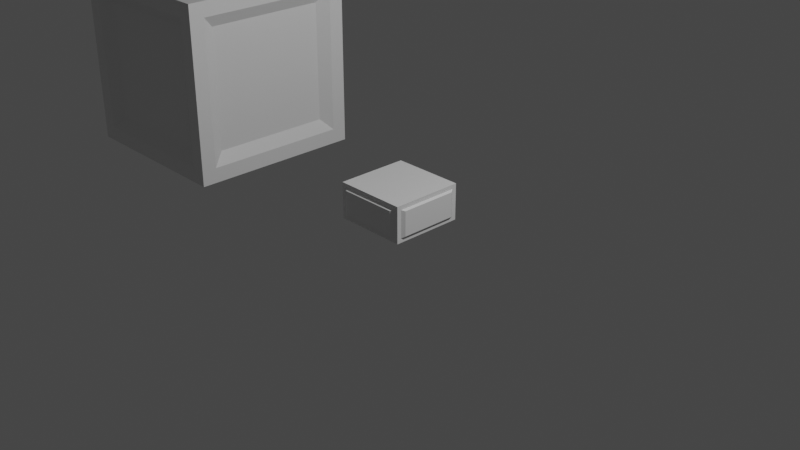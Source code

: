 # Source: Test.blend  (saved by Blender 2.80.75; exported with 4.5.12 LTS)
import bpy
from mathutils import Matrix  # noqa: F401  (used for matrix-valued properties, if any)

bpy.ops.wm.read_factory_settings(use_empty=True)
scene = bpy.context.scene
scene.name = 'Scene'

# ---- collections
col_collection = bpy.data.collections.new('Collection'); scene.collection.children.link(col_collection)

# ---- materials (node trees are filled in below, after node groups)
mat_material = bpy.data.materials.new('Material')
mat_material.alpha_threshold = 0.0
mat_material.use_transparent_shadow = False
mat_material.line_color = (0.0, 0.0, 0.0, 1.0)

# ---- material node trees
mat_material.use_nodes = True; mat_material.node_tree.nodes.clear()
_N = mat_material.node_tree.nodes; _L = mat_material.node_tree.links
n0 = _N.new('ShaderNodeOutputMaterial'); n0.name = 'Material Output'; n0.location = (300, 300)
n1 = _N.new('ShaderNodeBsdfPrincipled'); n1.name = 'Principled BSDF'; n1.location = (10, 300)
n1.distribution = 'GGX'
n1.subsurface_method = 'BURLEY'
n1.inputs[2].default_value = 0.4
n1.inputs[3].default_value = 1.45
n1.inputs[27].default_value = (0.0, 0.0, 0.0, 1.0)
n1.inputs[28].default_value = 1.0
_L.new(n1.outputs[0], n0.inputs[0])
n0.is_active_output = True

# ---- world
world_world = bpy.data.worlds.new('World'); scene.world = world_world
world_world.use_nodes = True; world_world.node_tree.nodes.clear()
_N = world_world.node_tree.nodes; _L = world_world.node_tree.links
n0 = _N.new('ShaderNodeOutputWorld'); n0.name = 'World Output'; n0.location = (300, 300)
n1 = _N.new('ShaderNodeBackground'); n1.name = 'Background'; n1.location = (10, 300)
n1.inputs[0].default_value = (0.05088, 0.05088, 0.05088, 1.0)
_L.new(n1.outputs[0], n0.inputs[0])
n0.is_active_output = True
world_world.color = (0.05088, 0.05088, 0.05088)
world_world.use_sun_shadow = False
world_world.sun_shadow_jitter_overblur = 0.0

# ---- cameras
cam_camera = bpy.data.cameras.new('Camera')
cam_camera.clip_end = 100.0
cam_camera.ortho_scale = 7.314

# ---- lights
light_light = bpy.data.lights.new('Light', 'POINT')
light_light.transmission_factor = 0.0
light_light.energy = 1000.0
light_light.shadow_soft_size = 0.1
light_light.shadow_maximum_resolution = 0.006
light_light.use_absolute_resolution = True

# ---- meshes
me_cube = bpy.data.meshes.new('Cube')
me_cube.from_pydata([(-2.0, 1.0, 2.0), (-2.0, 1.0, 0.0), (-2.0, -1.0, 2.0), (-2.0, -1.0, 0.0), (-4.0, 1.0, 2.0), (-4.0, 1.0, 0.0), (-4.0, -1.0, 2.0), (-4.0, -1.0, 0.0), (-2.172, -1.0, 0.1719), (-2.172, -1.0, 1.828), (-3.828, -1.0, 1.828), (-3.828, -1.0, 0.1719), (-4.0, -0.8281, 0.1719), (-4.0, -0.8281, 1.828), (-4.0, 0.8281, 1.828), (-4.0, 0.8281, 0.1719), (-2.0, 0.8281, 0.1719), (-2.0, 0.8281, 1.828), (-2.0, -0.8281, 1.828), (-2.0, -0.8281, 0.1719), (-3.828, 1.0, 0.1719), (-3.828, 1.0, 1.828), (-2.172, 1.0, 1.828), (-2.172, 1.0, 0.1719), (-2.31, -0.9211, 1.69), (-2.31, -0.9211, 0.3103), (-3.69, -0.9211, 0.3103), (-3.69, -0.9211, 1.69), (-3.921, -0.6897, 0.3103), (-3.921, -0.6897, 1.69), (-3.921, 0.6897, 0.3103), (-3.921, 0.6897, 1.69), (-2.079, 0.6897, 1.69), (-2.079, 0.6897, 0.3103), (-2.079, -0.6897, 0.3103), (-2.079, -0.6897, 1.69), (-3.69, 0.9211, 1.69), (-3.69, 0.9211, 0.3103), (-2.31, 0.9211, 0.3103), (-2.31, 0.9211, 1.69)], [], [(0, 4, 6, 2), (16, 17, 32, 33), (11, 8, 25, 26), (5, 1, 3, 7), (12, 13, 29, 28), (8, 9, 24, 25), (3, 2, 9, 8), (2, 6, 10, 9), (6, 7, 11, 10), (7, 3, 8, 11), (7, 6, 13, 12), (6, 4, 14, 13), (4, 5, 15, 14), (5, 7, 12, 15), (1, 0, 17, 16), (0, 2, 18, 17), (2, 3, 19, 18), (3, 1, 16, 19), (5, 4, 21, 20), (4, 0, 22, 21), (0, 1, 23, 22), (1, 5, 20, 23), (25, 24, 27, 26), (28, 29, 31, 30), (33, 32, 35, 34), (37, 36, 39, 38), (15, 12, 28, 30), (20, 21, 36, 37), (9, 10, 27, 24), (19, 16, 33, 34), (13, 14, 31, 29), (23, 20, 37, 38), (10, 11, 26, 27), (17, 18, 35, 32), (14, 15, 30, 31), (21, 22, 39, 36), (18, 19, 34, 35), (22, 23, 38, 39)])
_uv = me_cube.uv_layers.new(name='UVMap')
_uv.uv.foreach_set('vector', [0.375, 0.0, 0.625, 0.0, 0.625, 0.25, 0.375, 0.25, 0.1465, 0.5215, 0.3535, 0.5215, 0.3535, 0.5215, 0.1465, 0.5215, 0.3965, 0.4785, 0.3965, 0.2715, 0.3965, 0.2715, 0.3965, 0.4785, 0.375, 0.75, 0.625, 0.75, 0.625, 1.0, 0.375, 1.0, 0.3965, 0.5215, 0.6035, 0.5215, 0.6035, 0.5215, 0.3965, 0.5215, 0.3965, 0.2715, 0.6035, 0.2715, 0.6035, 0.2715, 0.3965, 0.2715, 0.375, 0.25, 0.625, 0.25, 0.6035, 0.2715, 0.3965, 0.2715, 0.625, 0.25, 0.625, 0.5, 0.6035, 0.4785, 0.6035, 0.2715, 0.625, 0.5, 0.375, 0.5, 0.3965, 0.4785, 0.6035, 0.4785, 0.375, 0.5, 0.375, 0.25, 0.3965, 0.2715, 0.3965, 0.4785, 0.375, 0.5, 0.625, 0.5, 0.6035, 0.5215, 0.3965, 0.5215, 0.625, 0.5, 0.625, 0.75, 0.6035, 0.7285, 0.6035, 0.5215, 0.625, 0.75, 0.375, 0.75, 0.3965, 0.7285, 0.6035, 0.7285, 0.375, 0.75, 0.375, 0.5, 0.3965, 0.5215, 0.3965, 0.7285, 0.125, 0.5, 0.375, 0.5, 0.3535, 0.5215, 0.1465, 0.5215, 0.375, 0.5, 0.375, 0.75, 0.3535, 0.7285, 0.3535, 0.5215, 0.375, 0.75, 0.125, 0.75, 0.1465, 0.7285, 0.3535, 0.7285, 0.125, 0.75, 0.125, 0.5, 0.1465, 0.5215, 0.1465, 0.7285, 0.625, 0.5, 0.875, 0.5, 0.8535, 0.5215, 0.6465, 0.5215, 0.875, 0.5, 0.875, 0.75, 0.8535, 0.7285, 0.8535, 0.5215, 0.875, 0.75, 0.625, 0.75, 0.6465, 0.7285, 0.8535, 0.7285, 0.625, 0.75, 0.625, 0.5, 0.6465, 0.5215, 0.6465, 0.7285, 0.3965, 0.2715, 0.6035, 0.2715, 0.6035, 0.4785, 0.3965, 0.4785, 0.3965, 0.5215, 0.6035, 0.5215, 0.6035, 0.7285, 0.3965, 0.7285, 0.1465, 0.5215, 0.3535, 0.5215, 0.3535, 0.7285, 0.1465, 0.7285, 0.6465, 0.5215, 0.8535, 0.5215, 0.8535, 0.7285, 0.6465, 0.7285, 0.3965, 0.7285, 0.3965, 0.5215, 0.3965, 0.5215, 0.3965, 0.7285, 0.6465, 0.5215, 0.8535, 0.5215, 0.8535, 0.5215, 0.6465, 0.5215, 0.6035, 0.2715, 0.6035, 0.4785, 0.6035, 0.4785, 0.6035, 0.2715, 0.1465, 0.7285, 0.1465, 0.5215, 0.1465, 0.5215, 0.1465, 0.7285, 0.6035, 0.5215, 0.6035, 0.7285, 0.6035, 0.7285, 0.6035, 0.5215, 0.6465, 0.7285, 0.6465, 0.5215, 0.6465, 0.5215, 0.6465, 0.7285, 0.6035, 0.4785, 0.3965, 0.4785, 0.3965, 0.4785, 0.6035, 0.4785, 0.3535, 0.5215, 0.3535, 0.7285, 0.3535, 0.7285, 0.3535, 0.5215, 0.6035, 0.7285, 0.3965, 0.7285, 0.3965, 0.7285, 0.6035, 0.7285, 0.8535, 0.5215, 0.8535, 0.7285, 0.8535, 0.7285, 0.8535, 0.5215, 0.3535, 0.7285, 0.1465, 0.7285, 0.1465, 0.7285, 0.3535, 0.7285, 0.8535, 0.7285, 0.6465, 0.7285, 0.6465, 0.7285, 0.8535, 0.7285])
me_cube.materials.append(mat_material)
me_cube.use_remesh_preserve_volume = False
me_cube.use_remesh_preserve_attributes = False
me_cube.use_mirror_vertex_groups = False
me_cube.update()
me_cube_001 = bpy.data.meshes.new('Cube.001')
me_cube_001.from_pydata([(0.4, 0.4, 0.4), (0.4, 0.4, 0.0), (0.4, -0.4, 0.4), (0.4, -0.4, 0.0), (-0.4, 0.4, 0.4), (-0.4, 0.4, 0.0), (-0.4, -0.4, 0.4), (-0.4, -0.4, 0.0), (0.3519, -0.4, 0.04811), (0.3519, -0.4, 0.3519), (-0.3519, -0.4, 0.3519), (-0.3519, -0.4, 0.04811), (-0.4, -0.3519, 0.04811), (-0.4, -0.3519, 0.3519), (-0.4, 0.3519, 0.3519), (-0.4, 0.3519, 0.04811), (0.4, 0.3519, 0.04811), (0.4, 0.3519, 0.3519), (0.4, -0.3519, 0.3519), (0.4, -0.3519, 0.04811), (-0.3519, 0.4, 0.04811), (-0.3519, 0.4, 0.3519), (0.3519, 0.4, 0.3519), (0.3519, 0.4, 0.04811), (0.3157, -0.4241, 0.3363), (0.3157, -0.4241, 0.06371), (-0.3157, -0.4241, 0.06371), (-0.3157, -0.4241, 0.3363), (-0.4241, -0.3157, 0.06371), (-0.4241, -0.3157, 0.3363), (-0.4241, 0.3157, 0.06371), (-0.4241, 0.3157, 0.3363), (0.4241, 0.3157, 0.3363), (0.4241, 0.3157, 0.06371), (0.4241, -0.3157, 0.06371), (0.4241, -0.3157, 0.3363), (-0.3157, 0.4241, 0.3363), (-0.3157, 0.4241, 0.06371), (0.3157, 0.4241, 0.06371), (0.3157, 0.4241, 0.3363)], [], [(0, 4, 6, 2), (16, 17, 32, 33), (11, 8, 25, 26), (5, 1, 3, 7), (12, 13, 29, 28), (8, 9, 24, 25), (3, 2, 9, 8), (2, 6, 10, 9), (6, 7, 11, 10), (7, 3, 8, 11), (7, 6, 13, 12), (6, 4, 14, 13), (4, 5, 15, 14), (5, 7, 12, 15), (1, 0, 17, 16), (0, 2, 18, 17), (2, 3, 19, 18), (3, 1, 16, 19), (5, 4, 21, 20), (4, 0, 22, 21), (0, 1, 23, 22), (1, 5, 20, 23), (25, 24, 27, 26), (28, 29, 31, 30), (33, 32, 35, 34), (37, 36, 39, 38), (15, 12, 28, 30), (20, 21, 36, 37), (9, 10, 27, 24), (19, 16, 33, 34), (13, 14, 31, 29), (23, 20, 37, 38), (10, 11, 26, 27), (17, 18, 35, 32), (14, 15, 30, 31), (21, 22, 39, 36), (18, 19, 34, 35), (22, 23, 38, 39)])
_uv = me_cube_001.uv_layers.new(name='UVMap')
_uv.uv.foreach_set('vector', [0.375, 0.0, 0.625, 0.0, 0.625, 0.25, 0.375, 0.25, 0.1551, 0.515, 0.3449, 0.515, 0.3449, 0.515, 0.1551, 0.515, 0.4051, 0.485, 0.4051, 0.265, 0.4051, 0.265, 0.4051, 0.485, 0.375, 0.75, 0.625, 0.75, 0.625, 1.0, 0.375, 1.0, 0.4051, 0.515, 0.5949, 0.515, 0.5949, 0.515, 0.4051, 0.515, 0.4051, 0.265, 0.5949, 0.265, 0.5949, 0.265, 0.4051, 0.265, 0.375, 0.25, 0.625, 0.25, 0.5949, 0.265, 0.4051, 0.265, 0.625, 0.25, 0.625, 0.5, 0.5949, 0.485, 0.5949, 0.265, 0.625, 0.5, 0.375, 0.5, 0.4051, 0.485, 0.5949, 0.485, 0.375, 0.5, 0.375, 0.25, 0.4051, 0.265, 0.4051, 0.485, 0.375, 0.5, 0.625, 0.5, 0.5949, 0.515, 0.4051, 0.515, 0.625, 0.5, 0.625, 0.75, 0.5949, 0.735, 0.5949, 0.515, 0.625, 0.75, 0.375, 0.75, 0.4051, 0.735, 0.5949, 0.735, 0.375, 0.75, 0.375, 0.5, 0.4051, 0.515, 0.4051, 0.735, 0.125, 0.5, 0.375, 0.5, 0.3449, 0.515, 0.1551, 0.515, 0.375, 0.5, 0.375, 0.75, 0.3449, 0.735, 0.3449, 0.515, 0.375, 0.75, 0.125, 0.75, 0.1551, 0.735, 0.3449, 0.735, 0.125, 0.75, 0.125, 0.5, 0.1551, 0.515, 0.1551, 0.735, 0.625, 0.5, 0.875, 0.5, 0.8449, 0.515, 0.6551, 0.515, 0.875, 0.5, 0.875, 0.75, 0.8449, 0.735, 0.8449, 0.515, 0.875, 0.75, 0.625, 0.75, 0.6551, 0.735, 0.8449, 0.735, 0.625, 0.75, 0.625, 0.5, 0.6551, 0.515, 0.6551, 0.735, 0.4051, 0.265, 0.5949, 0.265, 0.5949, 0.485, 0.4051, 0.485, 0.4051, 0.515, 0.5949, 0.515, 0.5949, 0.735, 0.4051, 0.735, 0.1551, 0.515, 0.3449, 0.515, 0.3449, 0.735, 0.1551, 0.735, 0.6551, 0.515, 0.8449, 0.515, 0.8449, 0.735, 0.6551, 0.735, 0.4051, 0.735, 0.4051, 0.515, 0.4051, 0.515, 0.4051, 0.735, 0.6551, 0.515, 0.8449, 0.515, 0.8449, 0.515, 0.6551, 0.515, 0.5949, 0.265, 0.5949, 0.485, 0.5949, 0.485, 0.5949, 0.265, 0.1551, 0.735, 0.1551, 0.515, 0.1551, 0.515, 0.1551, 0.735, 0.5949, 0.515, 0.5949, 0.735, 0.5949, 0.735, 0.5949, 0.515, 0.6551, 0.735, 0.6551, 0.515, 0.6551, 0.515, 0.6551, 0.735, 0.5949, 0.485, 0.4051, 0.485, 0.4051, 0.485, 0.5949, 0.485, 0.3449, 0.515, 0.3449, 0.735, 0.3449, 0.735, 0.3449, 0.515, 0.5949, 0.735, 0.4051, 0.735, 0.4051, 0.735, 0.5949, 0.735, 0.8449, 0.515, 0.8449, 0.735, 0.8449, 0.735, 0.8449, 0.515, 0.3449, 0.735, 0.1551, 0.735, 0.1551, 0.735, 0.3449, 0.735, 0.8449, 0.735, 0.6551, 0.735, 0.6551, 0.735, 0.8449, 0.735])
me_cube_001.materials.append(mat_material)
me_cube_001.use_remesh_preserve_volume = False
me_cube_001.use_remesh_preserve_attributes = False
me_cube_001.use_mirror_vertex_groups = False
me_cube_001.update()

# ---- objects
ob_crate = bpy.data.objects.new('Crate', me_cube)
ob_light = bpy.data.objects.new('Light', light_light)
ob_camera = bpy.data.objects.new('Camera', cam_camera)
ob_smallbox = bpy.data.objects.new('SmallBox', me_cube_001)

# ---- transforms, parenting, visibility, modifiers, constraints
ob_crate.location = (0.0, 0.0, 0.0)
ob_crate.lock_rotations_4d = False
ob_crate.empty_display_type = 'ARROWS'
ob_crate.lineart.crease_threshold = 0.0
ob_light.location = (4.076, 1.005, 5.904)
ob_light.rotation_euler = (0.6503, 0.05522, 1.866)
ob_light.lock_rotations_4d = False
ob_light.empty_display_type = 'ARROWS'
ob_light.color = (0.0, 0.0, 0.0, 0.0)
ob_light.lineart.crease_threshold = 0.0
ob_camera.location = (7.359, -6.926, 4.958)
ob_camera.rotation_euler = (1.109, 0.0, 0.8149)
ob_camera.lock_rotations_4d = False
ob_camera.empty_display_type = 'ARROWS'
ob_camera.color = (0.0, 0.0, 0.0, 0.0)
ob_camera.display_type = 'WIRE'
ob_camera.lineart.crease_threshold = 0.0
ob_smallbox.location = (0.0, 0.0, 0.0)
ob_smallbox.lock_rotations_4d = False
ob_smallbox.empty_display_type = 'ARROWS'
ob_smallbox.lineart.crease_threshold = 0.0

# ---- collection membership
col_collection.objects.link(ob_crate)
col_collection.objects.link(ob_light)
col_collection.objects.link(ob_camera)
col_collection.objects.link(ob_smallbox)

# ---- scene / render settings (as saved in the file)
scene.camera = ob_camera
scene.frame_start = 1; scene.frame_end = 250; scene.frame_set(25)
scene.render.engine = 'BLENDER_EEVEE_NEXT'
scene.cycles.use_denoising = False
scene.cycles.samples = 128
scene.cycles.sampling_pattern = 'TABULATED_SOBOL'
scene.cycles.use_adaptive_sampling = False
scene.cycles.use_light_tree = False
scene.view_settings.view_transform = 'Filmic'
bpy.context.view_layer.update()
